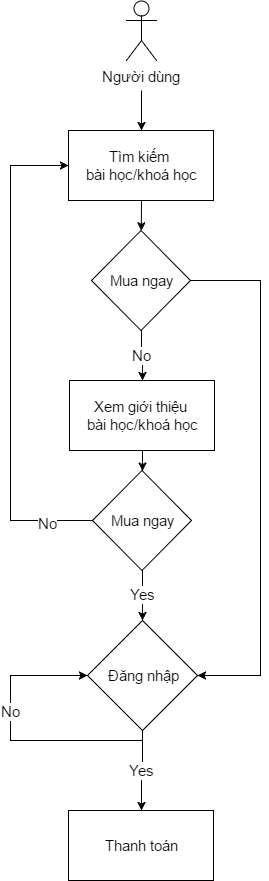

The diagram above was exported from draw.io. Its source (the exported page's mxGraphModel, read from the mxfile embedded in the PNG):
<mxGraphModel dx="1065" dy="543" grid="1" gridSize="10" guides="1" tooltips="1" connect="1" arrows="1" fold="1" page="1" pageScale="1" pageWidth="850" pageHeight="1100" background="#ffffff" math="0" shadow="0">
  <root>
    <mxCell id="0" />
    <mxCell id="1" parent="0" />
    <mxCell id="2" value="Người dùng" style="shape=umlActor;verticalLabelPosition=bottom;labelBackgroundColor=#ffffff;verticalAlign=top;html=1;gradientColor=#ffffff;fontFamily=Helvetica;fontSize=15;" vertex="1" parent="1">
      <mxGeometry x="356" y="80" width="30" height="60" as="geometry" />
    </mxCell>
    <mxCell id="3" value="Tìm kiếm &lt;br&gt;bài học/khoá học" style="whiteSpace=wrap;html=1;gradientColor=#ffffff;fontFamily=Helvetica;fontSize=15;" vertex="1" parent="1">
      <mxGeometry x="298" y="210" width="145" height="70" as="geometry" />
    </mxCell>
    <mxCell id="21" style="edgeStyle=orthogonalEdgeStyle;rounded=0;html=1;jettySize=auto;orthogonalLoop=1;fontFamily=Helvetica;fontSize=15;" edge="1" parent="1" source="4" target="17">
      <mxGeometry relative="1" as="geometry" />
    </mxCell>
    <mxCell id="4" value="Xem giới thiệu &lt;br&gt;bài học/khoá học" style="whiteSpace=wrap;html=1;gradientColor=#ffffff;fontFamily=Helvetica;fontSize=15;" vertex="1" parent="1">
      <mxGeometry x="299" y="460" width="145" height="70" as="geometry" />
    </mxCell>
    <mxCell id="5" value="Thanh toán" style="whiteSpace=wrap;html=1;gradientColor=#ffffff;fontFamily=Helvetica;fontSize=15;" vertex="1" parent="1">
      <mxGeometry x="298" y="890" width="145" height="70" as="geometry" />
    </mxCell>
    <mxCell id="6" value="" style="endArrow=classic;html=1;fontFamily=Helvetica;fontSize=15;entryX=0.5;entryY=0;" edge="1" parent="1" target="3">
      <mxGeometry width="50" height="50" relative="1" as="geometry">
        <mxPoint x="371" y="170" as="sourcePoint" />
        <mxPoint x="350" y="530" as="targetPoint" />
      </mxGeometry>
    </mxCell>
    <mxCell id="15" value="No" style="edgeStyle=orthogonalEdgeStyle;rounded=0;html=1;jettySize=auto;orthogonalLoop=1;fontFamily=Helvetica;fontSize=15;" edge="1" parent="1" source="10" target="4">
      <mxGeometry relative="1" as="geometry" />
    </mxCell>
    <mxCell id="26" style="edgeStyle=orthogonalEdgeStyle;rounded=0;html=1;exitX=1;exitY=0.5;entryX=1;entryY=0.5;jettySize=auto;orthogonalLoop=1;fontFamily=Helvetica;fontSize=15;" edge="1" parent="1" source="10" target="23">
      <mxGeometry relative="1" as="geometry">
        <Array as="points">
          <mxPoint x="490" y="360" />
          <mxPoint x="490" y="755" />
        </Array>
      </mxGeometry>
    </mxCell>
    <mxCell id="10" value="Mua ngay" style="rhombus;whiteSpace=wrap;html=1;gradientColor=#ffffff;fontFamily=Helvetica;fontSize=15;" vertex="1" parent="1">
      <mxGeometry x="321" y="310" width="99" height="100" as="geometry" />
    </mxCell>
    <mxCell id="11" value="" style="endArrow=classic;html=1;fontFamily=Helvetica;fontSize=15;exitX=0.5;exitY=1;" edge="1" parent="1" source="3" target="10">
      <mxGeometry width="50" height="50" relative="1" as="geometry">
        <mxPoint x="381" y="180" as="sourcePoint" />
        <mxPoint x="381" y="230" as="targetPoint" />
      </mxGeometry>
    </mxCell>
    <mxCell id="19" style="edgeStyle=orthogonalEdgeStyle;rounded=0;html=1;entryX=0;entryY=0.5;jettySize=auto;orthogonalLoop=1;fontFamily=Helvetica;fontSize=15;" edge="1" parent="1" source="17" target="3">
      <mxGeometry relative="1" as="geometry">
        <Array as="points">
          <mxPoint x="240" y="600" />
          <mxPoint x="240" y="245" />
        </Array>
      </mxGeometry>
    </mxCell>
    <mxCell id="20" value="No" style="text;html=1;resizable=0;points=[];align=center;verticalAlign=middle;labelBackgroundColor=#ffffff;fontSize=15;fontFamily=Helvetica;" vertex="1" connectable="0" parent="19">
      <mxGeometry x="-0.8171" y="2" relative="1" as="geometry">
        <mxPoint as="offset" />
      </mxGeometry>
    </mxCell>
    <mxCell id="24" value="Yes" style="edgeStyle=orthogonalEdgeStyle;rounded=0;html=1;jettySize=auto;orthogonalLoop=1;fontFamily=Helvetica;fontSize=15;" edge="1" parent="1" source="17" target="23">
      <mxGeometry relative="1" as="geometry" />
    </mxCell>
    <mxCell id="17" value="Mua ngay" style="rhombus;whiteSpace=wrap;html=1;gradientColor=#ffffff;fontFamily=Helvetica;fontSize=15;" vertex="1" parent="1">
      <mxGeometry x="322" y="550" width="99" height="100" as="geometry" />
    </mxCell>
    <mxCell id="25" value="Yes" style="edgeStyle=orthogonalEdgeStyle;rounded=0;html=1;jettySize=auto;orthogonalLoop=1;fontFamily=Helvetica;fontSize=15;" edge="1" parent="1" source="23" target="5">
      <mxGeometry relative="1" as="geometry" />
    </mxCell>
    <mxCell id="23" value="Đăng nhập" style="rhombus;whiteSpace=wrap;html=1;gradientColor=#ffffff;fontFamily=Helvetica;fontSize=15;" vertex="1" parent="1">
      <mxGeometry x="317" y="700" width="110" height="110" as="geometry" />
    </mxCell>
    <mxCell id="28" style="edgeStyle=orthogonalEdgeStyle;rounded=0;html=1;exitX=0.5;exitY=1;entryX=0;entryY=0.5;jettySize=auto;orthogonalLoop=1;fontFamily=Helvetica;fontSize=15;" edge="1" parent="1" source="23" target="23">
      <mxGeometry relative="1" as="geometry">
        <Array as="points">
          <mxPoint x="372" y="820" />
          <mxPoint x="240" y="820" />
          <mxPoint x="240" y="755" />
        </Array>
      </mxGeometry>
    </mxCell>
    <mxCell id="29" value="No" style="text;html=1;resizable=0;points=[];align=center;verticalAlign=middle;labelBackgroundColor=#ffffff;fontSize=15;fontFamily=Helvetica;" vertex="1" connectable="0" parent="28">
      <mxGeometry x="0.564" y="-2" relative="1" as="geometry">
        <mxPoint x="-15" y="33" as="offset" />
      </mxGeometry>
    </mxCell>
  </root>
</mxGraphModel>